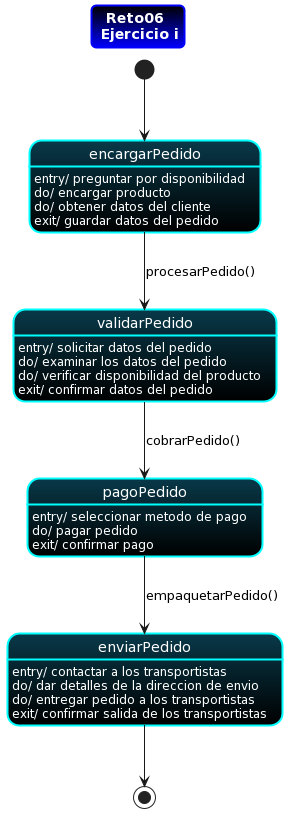

The diagram above was rendered by PlantUML. Its source (embedded in the PNG):
@startuml
title "Reto06 \n Ejercicio i"

skinparam title{
  BorderColor blue
  BorderThickness 2
  BorderRoundCorner 10
  BackgroundColor 000000-blue
  FontColor FFFFFF
}

skinparam State{
  BackgroundColor 093949-black
  FontColor FFFFFF
  BorderThickness 2
  BorderColor cyan
}
  
[*]-->encargarPedido
encargarPedido: entry/ preguntar por disponibilidad
encargarPedido: do/ encargar producto
encargarPedido: do/ obtener datos del cliente
encargarPedido: exit/ guardar datos del pedido

encargarPedido-->validarPedido: procesarPedido()
validarPedido: entry/ solicitar datos del pedido
validarPedido: do/ examinar los datos del pedido
validarPedido: do/ verificar disponibilidad del producto
validarPedido: exit/ confirmar datos del pedido

validarPedido-->pagoPedido: cobrarPedido() 
pagoPedido: entry/ seleccionar metodo de pago
pagoPedido: do/ pagar pedido
pagoPedido: exit/ confirmar pago

pagoPedido-->enviarPedido: empaquetarPedido()
enviarPedido: entry/ contactar a los transportistas
enviarPedido: do/ dar detalles de la direccion de envio
enviarPedido: do/ entregar pedido a los transportistas
enviarPedido: exit/ confirmar salida de los transportistas

enviarPedido-->[*]
@enduml